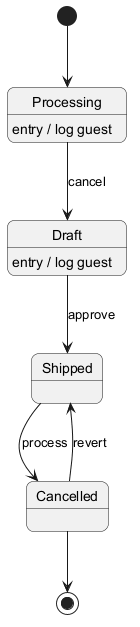

The diagram above was rendered by PlantUML. Its source (embedded in the PNG):
@startuml
skinparam backgroundColor #FFFFFF
skinparam roundCorner 15
[*] --> Processing
Processing --> Draft : cancel
Processing : entry / log guest
Draft --> Shipped : approve
Draft : entry / log guest
Shipped --> Cancelled : process
Cancelled --> Shipped : revert
Cancelled --> [*]
@enduml